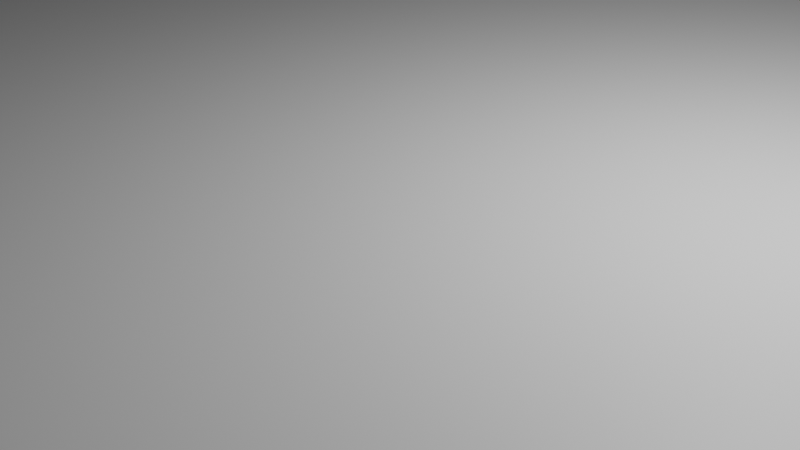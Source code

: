 # Source: rp_boats_raft.blend  (saved by Blender 3.4.6; exported with 4.5.12 LTS)
import bpy
from mathutils import Matrix  # noqa: F401  (used for matrix-valued properties, if any)

bpy.ops.wm.read_factory_settings(use_empty=True)
scene = bpy.context.scene
scene.name = 'Scene'

# ---- collections
col_collection = bpy.data.collections.new('Collection'); scene.collection.children.link(col_collection)

# ---- materials (node trees are filled in below, after node groups)
mat_material = bpy.data.materials.new('Material')
mat_material.alpha_threshold = 0.0
mat_material.use_transparent_shadow = False
mat_material.roughness = 0.5
mat_material.line_color = (0.0, 0.0, 0.0, 1.0)

# ---- material node trees
mat_material.use_nodes = True; mat_material.node_tree.nodes.clear()
_N = mat_material.node_tree.nodes; _L = mat_material.node_tree.links
n0 = _N.new('ShaderNodeOutputMaterial'); n0.name = 'Material Output'; n0.location = (300, 300)
n1 = _N.new('ShaderNodeBsdfPrincipled'); n1.name = 'Principled BSDF'; n1.location = (10, 300)
n1.distribution = 'GGX'
n1.subsurface_method = 'RANDOM_WALK_SKIN'
n1.inputs[3].default_value = 1.45
n1.inputs[27].default_value = (0.0, 0.0, 0.0, 1.0)
n1.inputs[28].default_value = 1.0
_L.new(n1.outputs[0], n0.inputs[0])
n0.is_active_output = True

# ---- world
world_world = bpy.data.worlds.new('World'); scene.world = world_world
world_world.use_nodes = True; world_world.node_tree.nodes.clear()
_N = world_world.node_tree.nodes; _L = world_world.node_tree.links
n0 = _N.new('ShaderNodeOutputWorld'); n0.name = 'World Output'; n0.location = (300, 300)
n1 = _N.new('ShaderNodeBackground'); n1.name = 'Background'; n1.location = (10, 300)
n1.inputs[0].default_value = (0.05088, 0.05088, 0.05088, 1.0)
_L.new(n1.outputs[0], n0.inputs[0])
n0.is_active_output = True
world_world.color = (0.05088, 0.05088, 0.05088)
world_world.use_sun_shadow = False
world_world.sun_shadow_jitter_overblur = 0.0

# ---- cameras
cam_camera = bpy.data.cameras.new('Camera')
cam_camera.clip_end = 100.0
cam_camera.ortho_scale = 7.314

# ---- lights
light_light = bpy.data.lights.new('Light', 'POINT')
light_light.transmission_factor = 0.0
light_light.energy = 1000.0
light_light.shadow_soft_size = 0.1
light_light.shadow_maximum_resolution = 0.006
light_light.use_absolute_resolution = True

# ---- meshes
me_cube = bpy.data.meshes.new('Cube')
me_cube.from_pydata([(-8.438, 9.375, 1.0), (-8.438, 9.375, -1.0), (8.438, 9.375, 1.0), (8.438, 9.375, -1.0), (-8.438, -9.375, 1.0), (-8.438, -9.375, -1.0), (8.438, -9.375, 1.0), (8.438, -9.375, -1.0), (-5.906, -9.375, -1.0), (5.906, -9.375, -1.0), (-8.438, -9.375, 1.0), (-8.438, 9.375, 1.0), (5.906, 9.375, -1.0), (-5.906, 9.375, -1.0), (-5.906, 9.375, -3.0), (5.906, 9.375, -3.0), (5.906, -9.375, -3.0), (-5.906, -9.375, -3.0), (-5.906, -9.375, 1.0), (-5.906, 9.375, 1.0), (5.906, -9.375, 1.0), (5.906, 9.375, 1.0)], [(1, 3), (7, 5)], [(0, 4, 10, 11), (9, 12, 3, 7), (16, 9, 8, 17), (14, 13, 12, 15), (8, 5, 1, 13), (16, 17, 14, 15), (12, 9, 16, 15), (13, 14, 17, 8), (7, 3, 2, 6), (1, 5, 4, 0), (10, 18, 19, 11), (19, 18, 20, 21), (2, 21, 20, 6), (9, 7, 6, 20), (8, 18, 10, 5), (9, 20, 18, 8), (2, 3, 12, 21), (12, 13, 19, 21), (13, 1, 11, 19)])
_uv = me_cube.uv_layers.new(name='UVMap')
_uv.uv.foreach_set('vector', [0.0, 0.0, 1.0, 0.0, 1.0, 0.0, 0.0, 0.0, 0.0, 0.125, 1.0, 0.125, 1.0, 0.0, 0.0, 0.0, 0.125, 0.0, 0.125, 0.125, 0.875, 0.125, 0.875, 0.0, 0.875, 0.0, 0.875, 0.125, 0.125, 0.125, 0.125, 0.0, 0.0, 0.875, 0.0, 1.0, 1.0, 1.0, 1.0, 0.875, 0.0, 0.125, 0.0, 0.875, 1.0, 0.875, 1.0, 0.125, 1.0, 0.125, 0.0, 0.125, 0.0, 0.0, 1.0, 0.0, 1.0, 0.125, 1.0, 0.0, 0.0, 0.0, 0.0, 0.125, 0.0, 0.125, 1.0, 0.125, 1.0, 0.25, 0.0, 0.25, 1.0, 0.125, 0.0, 0.125, 0.0, 0.25, 1.0, 0.25, 0.0, 1.0, 0.0, 0.875, 1.0, 0.875, 1.0, 1.0, 1.0, 0.875, 0.0, 0.875, 0.0, 0.125, 1.0, 0.125, 1.0, 0.0, 1.0, 0.125, 0.0, 0.125, 0.0, 0.0, 0.125, 0.125, 0.0, 0.125, 0.0, 0.25, 0.125, 0.25, 0.875, 0.125, 0.875, 0.25, 1.0, 0.25, 1.0, 0.125, 0.125, 0.125, 0.125, 0.25, 0.875, 0.25, 0.875, 0.125, 0.0, 0.25, 0.0, 0.125, 0.125, 0.125, 0.125, 0.25, 0.125, 0.125, 0.875, 0.125, 0.875, 0.25, 0.125, 0.25, 0.875, 0.125, 1.0, 0.125, 1.0, 0.25, 0.875, 0.25])
me_cube.materials.append(mat_material)
me_cube.use_mirror_vertex_groups = False
me_cube.update()

# ---- objects
ob_cube = bpy.data.objects.new('Cube', me_cube)
ob_light = bpy.data.objects.new('Light', light_light)
ob_camera = bpy.data.objects.new('Camera', cam_camera)

# ---- transforms, parenting, visibility, modifiers, constraints
ob_cube.location = (0.0, 0.0, 0.0)
ob_cube.lock_rotations_4d = False
ob_cube.empty_display_type = 'ARROWS'
ob_cube.lineart.crease_threshold = 0.0
ob_light.location = (4.076, 1.005, 5.904)
ob_light.rotation_euler = (0.6503, 0.05522, 1.866)
ob_light.lock_rotations_4d = False
ob_light.empty_display_type = 'ARROWS'
ob_light.color = (0.0, 0.0, 0.0, 0.0)
ob_light.lineart.crease_threshold = 0.0
ob_camera.location = (7.359, -6.926, 4.958)
ob_camera.rotation_euler = (1.109, 0.0, 0.8149)
ob_camera.lock_rotations_4d = False
ob_camera.empty_display_type = 'ARROWS'
ob_camera.color = (0.0, 0.0, 0.0, 0.0)
ob_camera.display_type = 'WIRE'
ob_camera.lineart.crease_threshold = 0.0

# ---- collection membership
col_collection.objects.link(ob_cube)
col_collection.objects.link(ob_light)
col_collection.objects.link(ob_camera)

# ---- scene / render settings (as saved in the file)
scene.camera = ob_camera
scene.frame_start = 1; scene.frame_end = 250; scene.frame_set(1)
scene.render.engine = 'BLENDER_EEVEE_NEXT'
scene.cycles.sampling_pattern = 'TABULATED_SOBOL'
scene.cycles.use_light_tree = False
scene.view_settings.view_transform = 'Filmic'
bpy.context.view_layer.update()
